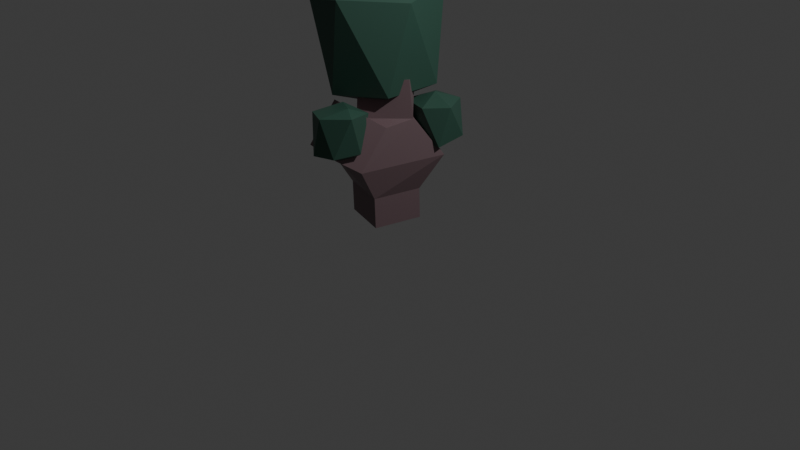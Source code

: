 # Source: dtree1A_F188_.blend  (saved by Blender 4.0.36; exported with 4.5.12 LTS)
import bpy
from mathutils import Matrix  # noqa: F401  (used for matrix-valued properties, if any)

bpy.ops.wm.read_factory_settings(use_empty=True)
scene = bpy.context.scene
scene.name = 'Scene'

# ---- collections
col_collection = bpy.data.collections.new('Collection'); scene.collection.children.link(col_collection)

# ---- materials (node trees are filled in below, after node groups)
mat_material_003 = bpy.data.materials.new('Material.003')
mat_material_003.use_transparent_shadow = False
mat_material_004 = bpy.data.materials.new('Material.004')
mat_material_004.alpha_threshold = 0.0
mat_material_004.use_transparent_shadow = False
mat_material_004.roughness = 0.5
mat_material_004.line_color = (0.0, 0.0, 0.0, 1.0)

# ---- node groups
ng_auto_smooth = bpy.data.node_groups.new('Auto Smooth', 'GeometryNodeTree')
_s = ng_auto_smooth.interface.new_socket(name='Geometry', in_out='OUTPUT', socket_type='NodeSocketGeometry')
_s = ng_auto_smooth.interface.new_socket(name='Geometry', in_out='INPUT', socket_type='NodeSocketGeometry')
_s = ng_auto_smooth.interface.new_socket(name='Angle', in_out='INPUT', socket_type='NodeSocketFloat')
_s.subtype = 'ANGLE'
_s.min_value = 0.0
_s.max_value = 3.142
ng_auto_smooth.is_modifier = True
_N = ng_auto_smooth.nodes; _L = ng_auto_smooth.links
n0 = _N.new('NodeGroupOutput'); n0.name = 'Group Output'; n0.location = (480, -100)
n1 = _N.new('NodeGroupInput'); n1.name = 'Group Input'; n1.location = (-420, -300)
n2 = _N.new('NodeGroupInput'); n2.name = 'Group Input.001'; n2.location = (-60, -100)
n3 = _N.new('GeometryNodeSetShadeSmooth'); n3.name = 'Set Shade Smooth'; n3.location = (120, -100)
n3.domain = 'EDGE'
n4 = _N.new('GeometryNodeSetShadeSmooth'); n4.name = 'Set Shade Smooth.001'; n4.location = (300, -100)
n5 = _N.new('GeometryNodeInputMeshEdgeAngle'); n5.name = 'Edge Angle'; n5.location = (-420, -220)
n6 = _N.new('GeometryNodeInputEdgeSmooth'); n6.name = 'Is Edge Smooth'; n6.location = (-60, -160)
n7 = _N.new('GeometryNodeInputShadeSmooth'); n7.name = 'Is Face Smooth'; n7.location = (-240, -340)
n8 = _N.new('FunctionNodeBooleanMath'); n8.name = 'Boolean Math'; n8.location = (-60, -220)
n9 = _N.new('FunctionNodeCompare'); n9.name = 'Compare'; n9.location = (-240, -180)
n9.operation = 'LESS_EQUAL'
_L.new(n5.outputs[0], n9.inputs[0])
_L.new(n4.outputs[0], n0.inputs[0])
_L.new(n1.outputs[1], n9.inputs[1])
_L.new(n9.outputs[0], n8.inputs[0])
_L.new(n7.outputs[0], n8.inputs[1])
_L.new(n2.outputs[0], n3.inputs[0])
_L.new(n6.outputs[0], n3.inputs[1])
_L.new(n3.outputs[0], n4.inputs[0])
_L.new(n8.outputs[0], n3.inputs[2])
n0.is_active_output = True

# ---- material node trees
mat_material_003.use_nodes = True; mat_material_003.node_tree.nodes.clear()
_N = mat_material_003.node_tree.nodes; _L = mat_material_003.node_tree.links
n0 = _N.new('ShaderNodeBsdfPrincipled'); n0.name = 'Principled BSDF'; n0.location = (10, 300)
n0.inputs[0].default_value = (0.03376, 0.09147, 0.06629, 1.0)
n0.inputs[3].default_value = 1.45
n1 = _N.new('ShaderNodeOutputMaterial'); n1.name = 'Material Output'; n1.location = (300, 300)
_L.new(n0.outputs[0], n1.inputs[0])
n1.is_active_output = True
mat_material_004.use_nodes = True; mat_material_004.node_tree.nodes.clear()
_N = mat_material_004.node_tree.nodes; _L = mat_material_004.node_tree.links
n0 = _N.new('ShaderNodeOutputMaterial'); n0.name = 'Material Output'; n0.location = (300, 300)
n1 = _N.new('ShaderNodeBsdfPrincipled'); n1.name = 'Principled BSDF'; n1.location = (10, 300)
n1.inputs[0].default_value = (0.1688, 0.1107, 0.1221, 1.0)
n1.inputs[3].default_value = 1.45
_L.new(n1.outputs[0], n0.inputs[0])
n0.is_active_output = True

# ---- world
world_world = bpy.data.worlds.new('World'); scene.world = world_world
world_world.use_nodes = True; world_world.node_tree.nodes.clear()
_N = world_world.node_tree.nodes; _L = world_world.node_tree.links
n0 = _N.new('ShaderNodeOutputWorld'); n0.name = 'World Output'; n0.location = (300, 300)
n1 = _N.new('ShaderNodeBackground'); n1.name = 'Background'; n1.location = (10, 300)
n1.inputs[0].default_value = (0.05088, 0.05088, 0.05088, 1.0)
_L.new(n1.outputs[0], n0.inputs[0])
n0.is_active_output = True
world_world.color = (0.05088, 0.05088, 0.05088)
world_world.use_sun_shadow = False
world_world.sun_shadow_jitter_overblur = 0.0

# ---- cameras
cam_camera = bpy.data.cameras.new('Camera')
cam_camera.clip_end = 100.0
cam_camera.ortho_scale = 7.314

# ---- lights
light_light = bpy.data.lights.new('Light', 'POINT')
light_light.transmission_factor = 0.0
light_light.use_soft_falloff = False
light_light.energy = 1000.0
light_light.shadow_soft_size = 0.1
light_light.shadow_maximum_resolution = 0.006
light_light.use_absolute_resolution = True

# ---- meshes
me_icosphere_030 = bpy.data.meshes.new('Icosphere.030')
me_icosphere_030.from_pydata([(-0.03712, 0.03453, -0.6363), (0.2007, -0.626, -0.3687), (-0.2393, -0.878, -0.3198), (-0.6757, -0.1091, -0.4435), (-0.2722, 0.6084, -0.3214), (0.3327, 0.1192, -0.3858), (-0.02723, -0.8445, 0.6612), (-0.5831, -0.5971, 0.6529), (-0.596, 0.3799, 0.6493), (0.1678, 0.536, 0.5223), (0.482, -0.2783, 0.65), (0.03246, -0.005094, 0.7344)], [], [(0, 1, 2), (1, 0, 5), (0, 2, 3), (0, 3, 4), (0, 4, 5), (1, 5, 10), (2, 1, 6), (3, 2, 7), (4, 3, 8), (5, 4, 9), (1, 10, 6), (2, 6, 7), (3, 7, 8), (4, 8, 9), (5, 9, 10), (6, 10, 11), (7, 6, 11), (8, 7, 11), (9, 8, 11), (10, 9, 11)])
_uv = me_icosphere_030.uv_layers.new(name='UVMap')
_uv.uv.foreach_set('vector', [0.1818, 0.0, 0.2727, 0.1575, 0.09091, 0.1575, 0.2727, 0.1575, 0.3636, 0.0, 0.4545, 0.1575, 0.9091, 0.0, 1.0, 0.1575, 0.8182, 0.1575, 0.7273, 0.0, 0.8182, 0.1575, 0.6364, 0.1575, 0.5455, 0.0, 0.6364, 0.1575, 0.4545, 0.1575, 0.2727, 0.1575, 0.4545, 0.1575, 0.3636, 0.3149, 0.09091, 0.1575, 0.2727, 0.1575, 0.1818, 0.3149, 0.8182, 0.1575, 1.0, 0.1575, 0.9091, 0.3149, 0.6364, 0.1575, 0.8182, 0.1575, 0.7273, 0.3149, 0.4545, 0.1575, 0.6364, 0.1575, 0.5455, 0.3149, 0.2727, 0.1575, 0.3636, 0.3149, 0.1818, 0.3149, 0.09091, 0.1575, 0.1818, 0.3149, 0.0, 0.3149, 0.8182, 0.1575, 0.9091, 0.3149, 0.7273, 0.3149, 0.6364, 0.1575, 0.7273, 0.3149, 0.5455, 0.3149, 0.4545, 0.1575, 0.5455, 0.3149, 0.3636, 0.3149, 0.1818, 0.3149, 0.3636, 0.3149, 0.2727, 0.4724, 0.0, 0.3149, 0.1818, 0.3149, 0.09091, 0.4724, 0.7273, 0.3149, 0.9091, 0.3149, 0.8182, 0.4724, 0.5455, 0.3149, 0.7273, 0.3149, 0.6364, 0.4724, 0.3636, 0.3149, 0.5455, 0.3149, 0.4545, 0.4724])
me_icosphere_030.materials.append(mat_material_003)
me_icosphere_030.update()
me_icosphere_029 = bpy.data.meshes.new('Icosphere.029')
me_icosphere_029.from_pydata([(0.0, 0.0, -0.8114), (0.7236, -0.5257, -0.4472), (-0.2764, -1.238, -0.4472), (-0.8944, 0.0, -0.4472), (-0.2764, 1.247, -0.4472), (0.7236, 0.9222, -0.4472), (-0.8991, -1.267, 1.27), (-0.7236, 0.969, 1.487), (0.8946, -0.03324, 1.292), (-0.04936, 0.03896, 1.801), (0.1777, -1.458, 1.456), (0.4435, 1.4, 1.401)], [], [(0, 1, 2), (1, 0, 5), (0, 2, 3), (0, 3, 4), (0, 4, 5), (1, 5, 8), (8, 10, 1), (3, 2, 6), (4, 3, 7), (7, 11, 4), (6, 10, 9), (3, 6, 7), (11, 9, 8), (7, 6, 9), (4, 11, 5), (10, 6, 2), (11, 8, 5), (10, 8, 9), (11, 7, 9), (2, 1, 10)])
_uv = me_icosphere_029.uv_layers.new(name='UVMap')
_uv.uv.foreach_set('vector', [0.1818, 0.0, 0.2727, 0.1575, 0.09091, 0.1575, 0.2727, 0.1575, 0.3636, 0.0, 0.4545, 0.1575, 0.9091, 0.0, 1.0, 0.1575, 0.8182, 0.1575, 0.7273, 0.0, 0.8182, 0.1575, 0.6364, 0.1575, 0.5455, 0.0, 0.6364, 0.1575, 0.4545, 0.1575, 0.2727, 0.1575, 0.4545, 0.1575, 0.3636, 0.3149, 0.3636, 0.3149, 0.2005, 0.2826, 0.2727, 0.1575, 0.8182, 0.1575, 1.0, 0.1575, 0.9091, 0.3149, 0.6364, 0.1575, 0.8182, 0.1575, 0.7273, 0.3149, 0.7273, 0.3149, 0.566, 0.2793, 0.6364, 0.1575, 0.0, 0.3149, 0.1542, 0.3627, 0.09091, 0.4724, 0.8182, 0.1575, 0.9091, 0.3149, 0.7273, 0.3149, 0.5022, 0.3149, 0.4545, 0.4724, 0.3636, 0.3149, 0.7273, 0.3149, 0.9091, 0.3149, 0.8182, 0.4724, 0.6364, 0.1575, 0.5262, 0.2815, 0.4545, 0.1575, 0.1637, 0.2836, 0.0, 0.3149, 0.09091, 0.1575, 0.5262, 0.2815, 0.3636, 0.3149, 0.4545, 0.1575, 0.2331, 0.3149, 0.3636, 0.3149, 0.2727, 0.4724, 0.5974, 0.3149, 0.7273, 0.3149, 0.6364, 0.4724, 0.09091, 0.1575, 0.2727, 0.1575, 0.2005, 0.2826])
me_icosphere_029.materials.append(mat_material_003)
me_icosphere_029.update()
me_icosphere_028 = bpy.data.meshes.new('Icosphere.028')
me_icosphere_028.from_pydata([(0.008491, -0.09721, -0.5105), (0.7236, -0.5555, -0.3884), (-0.2513, -0.6678, -0.3646), (-0.7075, 0.003581, -0.4065), (-0.1994, 0.5831, -0.365), (0.6717, 0.4108, -0.3102), (0.2455, -0.7262, 0.6232), (-0.6758, -0.4368, 0.5969), (-0.4972, 0.5508, 0.6352), (0.3042, 0.6604, 0.612), (0.801, -0.209, 0.6606), (0.0, 0.0, 0.8676)], [], [(0, 1, 2), (1, 0, 5), (0, 2, 3), (0, 3, 4), (0, 4, 5), (1, 5, 10), (2, 1, 6), (3, 2, 7), (4, 3, 8), (5, 4, 9), (1, 10, 6), (2, 6, 7), (3, 7, 8), (4, 8, 9), (5, 9, 10), (6, 10, 11), (7, 6, 11), (8, 7, 11), (9, 8, 11), (10, 9, 11)])
_uv = me_icosphere_028.uv_layers.new(name='UVMap')
_uv.uv.foreach_set('vector', [0.1818, 0.0, 0.2727, 0.1575, 0.09091, 0.1575, 0.2727, 0.1575, 0.3636, 0.0, 0.4545, 0.1575, 0.9091, 0.0, 1.0, 0.1575, 0.8182, 0.1575, 0.7273, 0.0, 0.8182, 0.1575, 0.6364, 0.1575, 0.5455, 0.0, 0.6364, 0.1575, 0.4545, 0.1575, 0.2727, 0.1575, 0.4545, 0.1575, 0.3636, 0.3149, 0.09091, 0.1575, 0.2727, 0.1575, 0.1818, 0.3149, 0.8182, 0.1575, 1.0, 0.1575, 0.9091, 0.3149, 0.6364, 0.1575, 0.8182, 0.1575, 0.7273, 0.3149, 0.4545, 0.1575, 0.6364, 0.1575, 0.5455, 0.3149, 0.2727, 0.1575, 0.3636, 0.3149, 0.1818, 0.3149, 0.09091, 0.1575, 0.1818, 0.3149, 0.0, 0.3149, 0.8182, 0.1575, 0.9091, 0.3149, 0.7273, 0.3149, 0.6364, 0.1575, 0.7273, 0.3149, 0.5455, 0.3149, 0.4545, 0.1575, 0.5455, 0.3149, 0.3636, 0.3149, 0.1818, 0.3149, 0.3636, 0.3149, 0.2727, 0.4724, 0.0, 0.3149, 0.1818, 0.3149, 0.09091, 0.4724, 0.7273, 0.3149, 0.9091, 0.3149, 0.8182, 0.4724, 0.5455, 0.3149, 0.7273, 0.3149, 0.6364, 0.4724, 0.3636, 0.3149, 0.5455, 0.3149, 0.4545, 0.4724])
me_icosphere_028.materials.append(mat_material_003)
me_icosphere_028.update()
me_cube_019 = bpy.data.meshes.new('Cube.019')
me_cube_019.from_pydata([(-0.1857, 0.2046, 0.0), (-0.3089, 0.3256, 1.402), (-0.1911, 0.1854, 0.6446), (0.00497, 0.5427, 0.9071), (-0.2892, -0.3634, 1.034)], [(2, 3), (2, 1), (2, 4), (0, 2)], [])
_uv = me_cube_019.uv_layers.new(name='UVMap')
_uv.uv.foreach_set('vector', [])
me_cube_019.materials.append(mat_material_004)
me_cube_019.use_mirror_vertex_groups = False
me_cube_019.update()

# ---- objects
ob_light = bpy.data.objects.new('Light', light_light)
ob_camera = bpy.data.objects.new('Camera', cam_camera)
ob_icosphere_077 = bpy.data.objects.new('Icosphere.077', me_icosphere_030)
ob_icosphere_076 = bpy.data.objects.new('Icosphere.076', me_icosphere_029)
ob_icosphere_075 = bpy.data.objects.new('Icosphere.075', me_icosphere_028)
ob_cube_019 = bpy.data.objects.new('Cube.019', me_cube_019)

# ---- transforms, parenting, visibility, modifiers, constraints
ob_light.location = (4.076, 1.005, 5.904)
ob_light.rotation_euler = (0.6503, 0.05522, 1.866)
ob_light.lock_rotations_4d = False
ob_light.empty_display_type = 'ARROWS'
ob_light.color = (0.0, 0.0, 0.0, 0.0)
ob_light.lineart.crease_threshold = 0.0
ob_camera.location = (7.359, -6.926, 4.958)
ob_camera.rotation_euler = (1.109, 0.0, 0.8149)
ob_camera.lock_rotations_4d = False
ob_camera.empty_display_type = 'ARROWS'
ob_camera.color = (0.0, 0.0, 0.0, 0.0)
ob_camera.display_type = 'WIRE'
ob_camera.lineart.crease_threshold = 0.0
ob_icosphere_077.location = (-0.09245, -0.5809, 1.022)
ob_icosphere_077.scale = (0.3919, 0.3919, 0.3919)
ob_icosphere_076.location = (-0.3363, 0.1065, 1.545)
ob_icosphere_076.scale = (0.4503, 0.4503, 0.5164)
_m = ob_icosphere_076.modifiers.new('Auto Smooth', 'NODES')
_m.node_group = ng_auto_smooth
_gi = [s.identifier for s in ng_auto_smooth.interface.items_tree if s.item_type == 'SOCKET' and s.in_out == 'INPUT']
_m[_gi[1]] = 0.5236  # Angle
ob_icosphere_075.location = (0.03241, 0.4563, 0.9384)
ob_icosphere_075.scale = (0.3691, 0.3691, 0.3691)
ob_cube_019.location = (0.0, -0.2046, 0.0)
ob_cube_019.lock_rotations_4d = False
ob_cube_019.empty_display_type = 'ARROWS'
ob_cube_019.lineart.crease_threshold = 0.0
_m = ob_cube_019.modifiers.new('Skin', 'SKIN')
_m.use_x_symmetry = False

# ---- collection membership
col_collection.objects.link(ob_light)
col_collection.objects.link(ob_camera)
col_collection.objects.link(ob_icosphere_077)
col_collection.objects.link(ob_icosphere_076)
col_collection.objects.link(ob_icosphere_075)
col_collection.objects.link(ob_cube_019)

# ---- scene / render settings (as saved in the file)
scene.camera = ob_camera
scene.frame_start = 1; scene.frame_end = 250; scene.frame_set(1)
scene.render.engine = 'BLENDER_EEVEE_NEXT'
scene.cycles.sampling_pattern = 'TABULATED_SOBOL'
bpy.context.view_layer.update()
